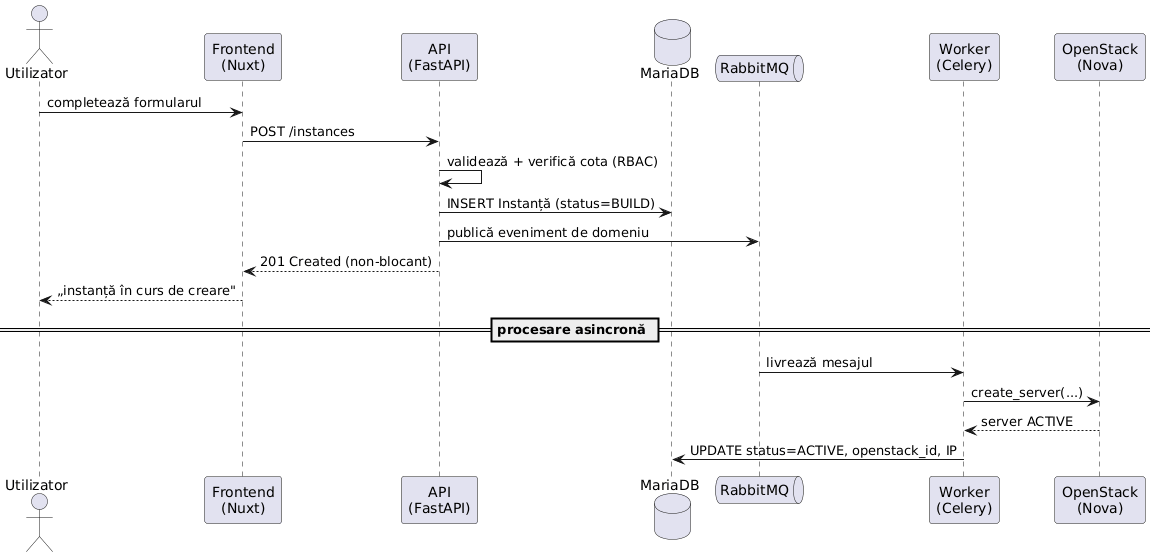

The diagram above was rendered by PlantUML. Its source (embedded in the PNG):
@startuml
actor Utilizator
participant "Frontend\n(Nuxt)" as FE
participant "API\n(FastAPI)" as API
database "MariaDB" as DB
queue "RabbitMQ" as MQ
participant "Worker\n(Celery)" as W
participant "OpenStack\n(Nova)" as OS

Utilizator -> FE : completează formularul
FE -> API : POST /instances
API -> API : validează + verifică cota (RBAC)
API -> DB : INSERT Instanță (status=BUILD)
API -> MQ : publică eveniment de domeniu
API --> FE : 201 Created (non-blocant)
FE --> Utilizator : „instanță în curs de creare"
== procesare asincronă ==
MQ -> W : livrează mesajul
W -> OS : create_server(...)
OS --> W : server ACTIVE
W -> DB : UPDATE status=ACTIVE, openstack_id, IP
@enduml